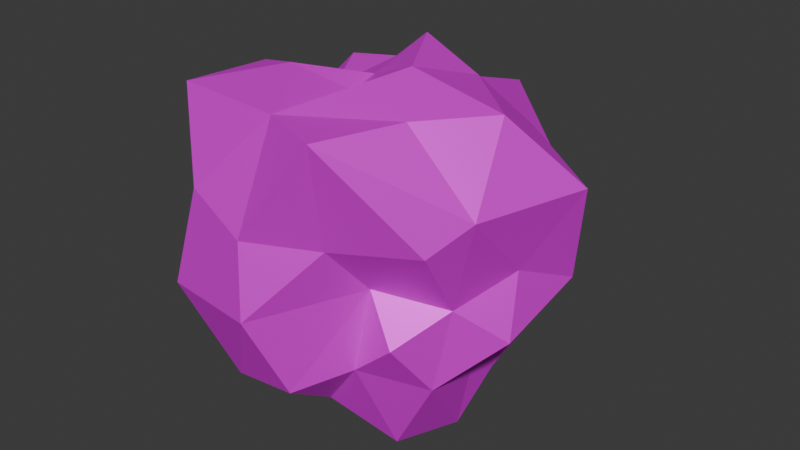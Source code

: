# Source: relic_1.blend  (saved by Blender 4.5.90; exported with 4.5.12 LTS)
import bpy
from mathutils import Matrix  # noqa: F401  (used for matrix-valued properties, if any)

bpy.ops.wm.read_factory_settings(use_empty=True)
scene = bpy.context.scene
scene.name = 'Scene'

# ---- collections
col_collection = bpy.data.collections.new('Collection'); scene.collection.children.link(col_collection)

# ---- images (referenced by path relative to the original .blend; pixels are not part of the script)
import os
ASSET_DIR = os.environ.get("B2B_ASSET_DIR", "")  # directory of the original .blend (textures are referenced by path, not embedded)
HERE = os.path.dirname(os.path.abspath(__file__))  # packed textures are extracted next to this script under _unpacked/

def load_image(name, relpath, width, height, colorspace="sRGB"):
    """Load a texture the original file referenced (path relative to the .blend, or extracted next to this script)."""
    p = next((c for c in (os.path.join(HERE, relpath), os.path.join(ASSET_DIR, relpath)) if relpath and os.path.exists(c)), "")
    if p:
        img = bpy.data.images.load(p, check_existing=True)
        img.name = name
    else:  # same state as the original file: an image datablock whose file is absent (Cycles renders it pink)
        img = bpy.data.images.new(name, width, height)
        img.source = "FILE"
        img.filepath = "//" + (relpath or name)
    img.colorspace_settings.name = colorspace
    return img
img_relic_1 = load_image('relic_1', 'textures/relic_1.png', 1024, 1024, 'sRGB')

# ---- materials (node trees are filled in below, after node groups)
mat_rock = bpy.data.materials.new('Rock')

# ---- material node trees
mat_rock.use_nodes = True; mat_rock.node_tree.nodes.clear()
_N = mat_rock.node_tree.nodes; _L = mat_rock.node_tree.links
n0 = _N.new('ShaderNodeBsdfPrincipled'); n0.name = 'Principled BSDF'; n0.location = (-200, 100)
n0.inputs[1].default_value = 0.2937
n0.inputs[2].default_value = 0.5317
n1 = _N.new('ShaderNodeOutputMaterial'); n1.name = 'Material Output'; n1.location = (200, 100)
n2 = _N.new('ShaderNodeTexImage'); n2.name = 'Image Texture'; n2.location = (-490, 80)
n2.image = img_relic_1
_L.new(n0.outputs[0], n1.inputs[0])
_L.new(n2.outputs[0], n0.inputs[0])
n1.is_active_output = True

# ---- world
world_world = bpy.data.worlds.new('World'); scene.world = world_world
world_world.use_nodes = True; world_world.node_tree.nodes.clear()
_N = world_world.node_tree.nodes; _L = world_world.node_tree.links
n0 = _N.new('ShaderNodeOutputWorld'); n0.name = 'World Output'; n0.location = (200, 100)
n1 = _N.new('ShaderNodeBackground'); n1.name = 'Background'; n1.location = (-200, 100)
n1.inputs[0].default_value = (0.05088, 0.05088, 0.05088, 1.0)
_L.new(n1.outputs[0], n0.inputs[0])
n0.is_active_output = True
world_world.color = (0.05088, 0.05088, 0.05088)
world_world.sun_shadow_jitter_overblur = 0.0

# ---- meshes
me_sphere = bpy.data.meshes.new('Sphere')
me_sphere.from_pydata([(-0.04203, 0.1126, 0.1037), (-0.02537, 0.2341, -0.04437), (0.006702, 0.0548, 0.201), (0.002058, 0.2372, 0.09829), (0.003934, 0.1105, -0.1403), (0.02879, 0.1114, 0.143), (0.06709, 0.2363, 0.005469), (0.0911, 0.1704, -0.05852), (0.04834, 0.1568, -0.1018), (0.06967, 0.1067, 0.08638), (0.1047, 0.129, 0.01797), (0.05955, 0.09185, -0.1333), (0.1461, 0.1208, -0.07843), (-0.01929, 0.001862, 0.1647), (0.07153, 0.05696, 0.1689), (0.1315, 0.08984, 0.03344), (0.1142, 0.04289, -0.1561), (0.02447, 0.03651, -0.1395), (0.1361, 0.06368, 0.1285), (0.1952, 0.06091, -0.02179), (0.1278, 0.03691, -0.07341), (0.2157, 0.04036, 0.0914), (0.123, 0.002943, -0.09094), (0.1806, -0.01779, 0.01473), (0.1568, -0.01909, 0.17), (0.147, -0.07824, -0.01654), (0.1861, -0.0353, -0.05874), (0.106, -0.009354, -0.2074), (0.05655, -0.0306, 0.1977), (0.1817, -0.0938, 0.09449), (0.1518, -0.1282, 0.06164), (0.1295, -0.08547, -0.1134), (0.1036, -0.0959, 0.1729), (0.1099, -0.1278, -0.05427), (0.07711, -0.07816, -0.2077), (0.06048, -0.1625, 0.05275), (0.07353, -0.1141, -0.003389), (0.06059, -0.1246, -0.09799), (0.009505, -0.1085, -0.1638), (0.07362, -0.1932, 0.1747), (-0.004128, -0.2105, 0.06245), (0.0188, -0.1764, -0.1174), (0.0002982, -0.2182, -0.02206), (0.01572, -0.03855, -0.1689), (0.0003738, -0.1637, 0.1747), (-0.0515, -0.1788, -0.1218), (-0.0802, -0.1944, 0.08846), (-0.1081, -0.2045, -0.02245), (-0.1211, -0.1484, -0.1019), (-0.02825, -0.03754, -0.08958), (-0.007173, -0.04446, 0.1618), (-0.1338, -0.1482, 0.1721), (-0.1395, -0.1371, 0.06175), (-0.133, -0.1091, -0.01638), (-0.07806, -0.07077, -0.1279), (-0.06515, -0.07257, 0.1864), (-0.1414, -0.06687, 0.004586), (-0.1279, -0.04632, 0.1689), (-0.1009, -0.04645, -0.07692), (-0.1995, -0.05697, 0.1193), (-0.1929, -0.01905, 0.01909), (-0.1423, 0.04292, -0.01512), (-0.1319, -8.386e-05, -0.05621), (-0.08343, 0.01041, 0.1349), (-0.1705, 0.04489, 0.07892), (-0.1419, 0.03645, -0.1853), (-0.06395, 0.005992, -0.2006), (-0.12, 0.08126, 0.1454), (-0.1642, 0.1114, 0.08196), (-0.1619, 0.1306, -0.01852), (-0.1201, 0.08937, -0.08251), (-0.1035, 0.1782, 0.04184), (-0.08416, 0.1642, -0.05598), (-0.07605, 0.1044, -0.1627), (-0.04956, 0.07234, 0.1592), (-0.05049, 0.1587, -0.1337), (-0.01445, 0.03501, -0.1826)], [], [(4, 17, 76), (22, 20, 19, 26), (3, 6, 1), (6, 7, 8), (8, 11, 4), (3, 5, 9), (9, 10, 6), (10, 12, 7), (14, 18, 9), (12, 16, 11), (18, 21, 15), (17, 16, 27), (2, 13, 28), (15, 19, 12), (12, 19, 20), (17, 27, 43), (76, 17, 43), (20, 22, 16), (21, 23, 19), (19, 23, 26), (22, 27, 16), (24, 29, 21), (23, 29, 25), (23, 25, 26), (26, 31, 22), (25, 31, 26), (24, 28, 32), (31, 34, 27), (30, 36, 25), (33, 37, 31), (32, 39, 29), (28, 13, 50), (34, 37, 38), (36, 37, 33), (28, 44, 32), (35, 39, 40), (38, 43, 34), (35, 42, 36), (42, 45, 41), (40, 44, 46), (50, 55, 44), (38, 45, 49), (55, 51, 44), (47, 48, 45), (52, 53, 47), (46, 51, 52), (49, 66, 43), (76, 43, 66), (53, 58, 48), (49, 54, 66), (54, 58, 65), (56, 59, 60), (56, 60, 62), (13, 63, 55), (56, 62, 58), (58, 62, 65), (63, 64, 59), (61, 70, 62), (68, 69, 61), (63, 13, 74), (67, 68, 64), (65, 70, 73), (69, 71, 72), (74, 0, 67), (67, 0, 68), (68, 0, 71), (72, 75, 70), (73, 75, 4), (71, 0, 3), (1, 8, 75), (74, 2, 5), (3, 0, 5), (1, 6, 8), (4, 11, 17), (3, 9, 6), (6, 10, 7), (5, 2, 14), (5, 14, 9), (8, 7, 12), (8, 12, 11), (9, 15, 10), (11, 16, 17), (12, 10, 15), (9, 18, 15), (12, 20, 16), (2, 28, 14), (15, 21, 19), (14, 28, 24), (14, 24, 18), (21, 18, 24), (39, 35, 30, 29), (21, 29, 23), (27, 22, 31), (27, 34, 43), (29, 24, 32), (29, 30, 25), (25, 36, 33), (31, 25, 33), (31, 37, 34), (41, 37, 36, 42), (30, 35, 36), (32, 44, 39), (47, 42, 40, 46), (28, 50, 44), (37, 41, 38), (40, 39, 44), (35, 40, 42), (41, 45, 38), (43, 38, 49), (73, 76, 66, 65), (42, 47, 45), (45, 48, 54), (46, 44, 51), (49, 45, 54), (46, 52, 47), (47, 53, 48), (55, 57, 51), (48, 58, 54), (52, 51, 59), (52, 56, 53), (55, 50, 13), (53, 56, 58), (59, 51, 57), (56, 52, 59), (66, 54, 65), (55, 63, 57), (57, 63, 59), (60, 59, 64), (60, 64, 61), (62, 60, 61), (62, 70, 65), (63, 67, 64), (64, 68, 61), (61, 69, 70), (63, 74, 67), (68, 71, 69), (13, 2, 74), (70, 69, 72), (73, 70, 75), (71, 3, 1), (72, 71, 1), (72, 1, 75), (76, 73, 4), (0, 74, 5), (75, 8, 4)])
_uv = me_sphere.uv_layers.new(name='UVMap')
_uv.uv.foreach_set('vector', [0.7435, 0.2123, 0.6485, 0.0963, 0.8366, 0.06455, 0.4967, 0.295, 0.5461, 0.3426, 0.5476, 0.4652, 0.4695, 0.4066, 0.7479, 0.6223, 0.7057, 0.5081, 0.7662, 0.4402, 0.7057, 0.5081, 0.6719, 0.404, 0.7025, 0.3242, 0.7025, 0.3242, 0.6564, 0.2198, 0.7435, 0.2123, 0.7479, 0.6223, 0.7116, 0.7853, 0.6552, 0.6846, 0.6552, 0.6846, 0.6413, 0.5325, 0.7057, 0.5081, 0.6413, 0.5325, 0.6093, 0.3755, 0.6719, 0.404, 0.6082, 0.8438, 0.57, 0.7251, 0.6552, 0.6846, 0.6093, 0.3755, 0.5581, 0.2102, 0.6564, 0.2198, 0.57, 0.7251, 0.5293, 0.6237, 0.5932, 0.5699, 0.6485, 0.0963, 0.5581, 0.2102, 0.489, 0.1492, 0.7313, 0.9159, 0.5781, 1.0, 0.4288, 0.8957, 0.5932, 0.5699, 0.5476, 0.4652, 0.6093, 0.3755, 0.6093, 0.3755, 0.5476, 0.4652, 0.5461, 0.3426, 0.6485, 0.0963, 0.489, 0.1492, 0.3125, 0.07845, 0.5469, 0.0, 0.6485, 0.0963, 0.3125, 0.07845, 0.5461, 0.3426, 0.4967, 0.295, 0.5581, 0.2102, 0.5293, 0.6237, 0.4844, 0.5258, 0.5476, 0.4652, 0.5476, 0.4652, 0.4844, 0.5258, 0.4695, 0.4066, 0.4967, 0.295, 0.489, 0.1492, 0.5581, 0.2102, 0.4786, 0.7617, 0.4276, 0.6444, 0.5293, 0.6237, 0.4844, 0.5258, 0.4276, 0.6444, 0.4219, 0.4689, 0.4844, 0.5258, 0.4219, 0.4689, 0.4695, 0.4066, 0.4695, 0.4066, 0.4077, 0.3002, 0.4967, 0.295, 0.4219, 0.4689, 0.4077, 0.3002, 0.4695, 0.4066, 0.4786, 0.7617, 0.4288, 0.8957, 0.381, 0.7838, 0.4077, 0.3002, 0.3742, 0.1503, 0.489, 0.1492, 0.3899, 0.5947, 0.3374, 0.49, 0.4219, 0.4689, 0.3649, 0.4005, 0.3248, 0.3037, 0.4077, 0.3002, 0.381, 0.7838, 0.3041, 0.7206, 0.4276, 0.6444, 0.4288, 0.8957, 0.3594, 1.0, 0.2279, 0.9143, 0.3742, 0.1503, 0.3248, 0.3037, 0.2641, 0.1875, 0.3374, 0.49, 0.3248, 0.3037, 0.3649, 0.4005, 0.4288, 0.8957, 0.2429, 0.7632, 0.381, 0.7838, 0.3087, 0.5888, 0.3041, 0.7206, 0.2475, 0.5914, 0.2641, 0.1875, 0.3125, 0.07845, 0.3742, 0.1503, 0.3087, 0.5888, 0.25, 0.468, 0.3374, 0.49, 0.25, 0.468, 0.204, 0.315, 0.2658, 0.314, 0.2475, 0.5914, 0.2429, 0.7632, 0.1864, 0.6267, 0.2279, 0.9143, 0.1302, 0.8471, 0.2429, 0.7632, 0.2641, 0.1875, 0.204, 0.315, 0.1465, 0.1535, 0.1302, 0.8471, 0.1333, 0.7269, 0.2429, 0.7632, 0.1719, 0.4689, 0.141, 0.3443, 0.204, 0.315, 0.1227, 0.596, 0.1094, 0.4689, 0.1719, 0.4689, 0.1864, 0.6267, 0.1333, 0.7269, 0.1227, 0.596, 0.1465, 0.1535, 0.02856, 0.0981, 0.3125, 0.07845, 0.1094, 0.0, 0.3125, 0.07845, 0.02856, 0.0981, 0.1094, 0.4689, 0.06437, 0.3129, 0.141, 0.3443, 0.1465, 0.1535, 0.1096, 0.2262, 0.02856, 0.0981, 0.1096, 0.2262, 0.06437, 0.3129, 0.01045, 0.2111, 0.06796, 0.5087, 0.04406, 0.6598, 0.01564, 0.5311, 0.06796, 0.5087, 0.01564, 0.5311, 0.007831, 0.364, 0.05281, 0.9634, 0.005389, 0.8226, 0.1302, 0.8471, 0.06796, 0.5087, 0.007831, 0.364, 0.06437, 0.3129, 0.06437, 0.3129, 0.007831, 0.364, 0.01045, 0.2111, 0.9752, 0.8226, 0.9574, 0.6355, 1.0, 0.6542, 0.9531, 0.4689, 0.8979, 0.3425, 0.9909, 0.3738, 0.9013, 0.6219, 0.8913, 0.4707, 0.9531, 0.4689, 0.9752, 0.8226, 0.9356, 0.9634, 0.849, 0.8388, 0.9053, 0.75, 0.9013, 0.6219, 0.9574, 0.6355, 0.9548, 0.2156, 0.8979, 0.3425, 0.8491, 0.2145, 0.8913, 0.4707, 0.8333, 0.5617, 0.8268, 0.409, 0.849, 0.8388, 0.8044, 0.7205, 0.9053, 0.75, 0.9053, 0.75, 0.8044, 0.7205, 0.9013, 0.6219, 0.9013, 0.6219, 0.8044, 0.7205, 0.8333, 0.5617, 0.8268, 0.409, 0.7977, 0.2849, 0.8979, 0.3425, 0.8491, 0.2145, 0.7977, 0.2849, 0.7435, 0.2123, 0.8333, 0.5617, 0.8044, 0.7205, 0.7479, 0.6223, 0.7662, 0.4402, 0.7025, 0.3242, 0.7977, 0.2849, 0.849, 0.8388, 0.7313, 0.9159, 0.7116, 0.7853, 0.7479, 0.6223, 0.8044, 0.7205, 0.7116, 0.7853, 0.7662, 0.4402, 0.7057, 0.5081, 0.7025, 0.3242, 0.7435, 0.2123, 0.6564, 0.2198, 0.6485, 0.0963, 0.7479, 0.6223, 0.6552, 0.6846, 0.7057, 0.5081, 0.7057, 0.5081, 0.6413, 0.5325, 0.6719, 0.404, 0.7116, 0.7853, 0.7313, 0.9159, 0.6082, 0.8438, 0.7116, 0.7853, 0.6082, 0.8438, 0.6552, 0.6846, 0.7025, 0.3242, 0.6719, 0.404, 0.6093, 0.3755, 0.7025, 0.3242, 0.6093, 0.3755, 0.6564, 0.2198, 0.6552, 0.6846, 0.5932, 0.5699, 0.6413, 0.5325, 0.6564, 0.2198, 0.5581, 0.2102, 0.6485, 0.0963, 0.6093, 0.3755, 0.6413, 0.5325, 0.5932, 0.5699, 0.6552, 0.6846, 0.57, 0.7251, 0.5932, 0.5699, 0.6093, 0.3755, 0.5461, 0.3426, 0.5581, 0.2102, 0.7313, 0.9159, 0.4288, 0.8957, 0.6082, 0.8438, 0.5932, 0.5699, 0.5293, 0.6237, 0.5476, 0.4652, 0.6082, 0.8438, 0.4288, 0.8957, 0.4786, 0.7617, 0.6082, 0.8438, 0.4786, 0.7617, 0.57, 0.7251, 0.5293, 0.6237, 0.57, 0.7251, 0.4786, 0.7617, 0.3041, 0.7206, 0.3087, 0.5888, 0.3899, 0.5947, 0.4276, 0.6444, 0.5293, 0.6237, 0.4276, 0.6444, 0.4844, 0.5258, 0.489, 0.1492, 0.4967, 0.295, 0.4077, 0.3002, 0.489, 0.1492, 0.3742, 0.1503, 0.3125, 0.07845, 0.4276, 0.6444, 0.4786, 0.7617, 0.381, 0.7838, 0.4276, 0.6444, 0.3899, 0.5947, 0.4219, 0.4689, 0.4219, 0.4689, 0.3374, 0.49, 0.3649, 0.4005, 0.4077, 0.3002, 0.4219, 0.4689, 0.3649, 0.4005, 0.4077, 0.3002, 0.3248, 0.3037, 0.3742, 0.1503, 0.2658, 0.314, 0.3248, 0.3037, 0.3374, 0.49, 0.25, 0.468, 0.3899, 0.5947, 0.3087, 0.5888, 0.3374, 0.49, 0.381, 0.7838, 0.2429, 0.7632, 0.3041, 0.7206, 0.1719, 0.4689, 0.25, 0.468, 0.2475, 0.5914, 0.1864, 0.6267, 0.4288, 0.8957, 0.2279, 0.9143, 0.2429, 0.7632, 0.3248, 0.3037, 0.2658, 0.314, 0.2641, 0.1875, 0.2475, 0.5914, 0.3041, 0.7206, 0.2429, 0.7632, 0.3087, 0.5888, 0.2475, 0.5914, 0.25, 0.468, 0.2658, 0.314, 0.204, 0.315, 0.2641, 0.1875, 0.3125, 0.07845, 0.2641, 0.1875, 0.1465, 0.1535, 0.8491, 0.2145, 0.8366, 0.06455, 0.9626, 0.0981, 0.9548, 0.2156, 0.25, 0.468, 0.1719, 0.4689, 0.204, 0.315, 0.204, 0.315, 0.141, 0.3443, 0.1096, 0.2262, 0.1864, 0.6267, 0.2429, 0.7632, 0.1333, 0.7269, 0.1465, 0.1535, 0.204, 0.315, 0.1096, 0.2262, 0.1864, 0.6267, 0.1227, 0.596, 0.1719, 0.4689, 0.1719, 0.4689, 0.1094, 0.4689, 0.141, 0.3443, 0.1302, 0.8471, 0.05625, 0.7841, 0.1333, 0.7269, 0.141, 0.3443, 0.06437, 0.3129, 0.1096, 0.2262, 0.1227, 0.596, 0.1333, 0.7269, 0.04406, 0.6598, 0.1227, 0.596, 0.06796, 0.5087, 0.1094, 0.4689, 0.1302, 0.8471, 0.2279, 0.9143, 0.05281, 0.9634, 0.1094, 0.4689, 0.06796, 0.5087, 0.06437, 0.3129, 0.04406, 0.6598, 0.1333, 0.7269, 0.05625, 0.7841, 0.06796, 0.5087, 0.1227, 0.596, 0.04406, 0.6598, 0.02856, 0.0981, 0.1096, 0.2262, 0.01045, 0.2111, 0.1302, 0.8471, 0.005389, 0.8226, 0.05625, 0.7841, 0.05625, 0.7841, 0.005389, 0.8226, 0.04406, 0.6598, 1.0, 0.5311, 1.0, 0.6542, 0.9574, 0.6355, 1.0, 0.5311, 0.9574, 0.6355, 0.9531, 0.4689, 0.9909, 0.3738, 1.0, 0.5311, 0.9531, 0.4689, 0.9909, 0.3738, 0.8979, 0.3425, 0.9548, 0.2156, 0.9752, 0.8226, 0.9053, 0.75, 0.9574, 0.6355, 0.9574, 0.6355, 0.9013, 0.6219, 0.9531, 0.4689, 0.9531, 0.4689, 0.8913, 0.4707, 0.8979, 0.3425, 0.9752, 0.8226, 0.849, 0.8388, 0.9053, 0.75, 0.9013, 0.6219, 0.8333, 0.5617, 0.8913, 0.4707, 0.9356, 0.9634, 0.7313, 0.9159, 0.849, 0.8388, 0.8979, 0.3425, 0.8913, 0.4707, 0.8268, 0.409, 0.8491, 0.2145, 0.8979, 0.3425, 0.7977, 0.2849, 0.8333, 0.5617, 0.7479, 0.6223, 0.7662, 0.4402, 0.8268, 0.409, 0.8333, 0.5617, 0.7662, 0.4402, 0.8268, 0.409, 0.7662, 0.4402, 0.7977, 0.2849, 0.8366, 0.06455, 0.8491, 0.2145, 0.7435, 0.2123, 0.8044, 0.7205, 0.849, 0.8388, 0.7116, 0.7853, 0.7977, 0.2849, 0.7025, 0.3242, 0.7435, 0.2123])
me_sphere.materials.append(mat_rock)
me_sphere.update()

# ---- objects
ob_sphere = bpy.data.objects.new('Sphere', me_sphere)

# ---- transforms, parenting, visibility, modifiers, constraints
ob_sphere.location = (0.0, 0.0, 0.0)

# ---- collection membership
col_collection.objects.link(ob_sphere)

# ---- scene / render settings (as saved in the file)
scene.frame_start = 1; scene.frame_end = 250; scene.frame_set(1)
scene.render.engine = 'BLENDER_EEVEE_NEXT'
bpy.context.view_layer.update()

# ---- added for rendering (the .blend has no active camera and no usable light): camera, sun
cam_auto = bpy.data.cameras.new('AutoCamera')
cam_auto.lens = 50.0
cam_auto.sensor_width = 36.0
cam_auto.clip_end = 1000.0
ob_auto_camera = bpy.data.objects.new('AutoCamera', cam_auto)
scene.collection.objects.link(ob_auto_camera)
ob_auto_camera.location = (0.692304, -0.81154, 0.544016)
ob_auto_camera.rotation_euler = (1.09748, -7.21219e-08, 0.694738)
scene.camera = ob_auto_camera
light_auto_sun = bpy.data.lights.new('AutoSun', 'SUN')
light_auto_sun.energy = 3.0
light_auto_sun.angle = 0.0523599
ob_auto_sun = bpy.data.objects.new('AutoSun', light_auto_sun)
scene.collection.objects.link(ob_auto_sun)
ob_auto_sun.rotation_euler = (0.872665, 0.174533, 0.523599)
bpy.context.view_layer.update()
